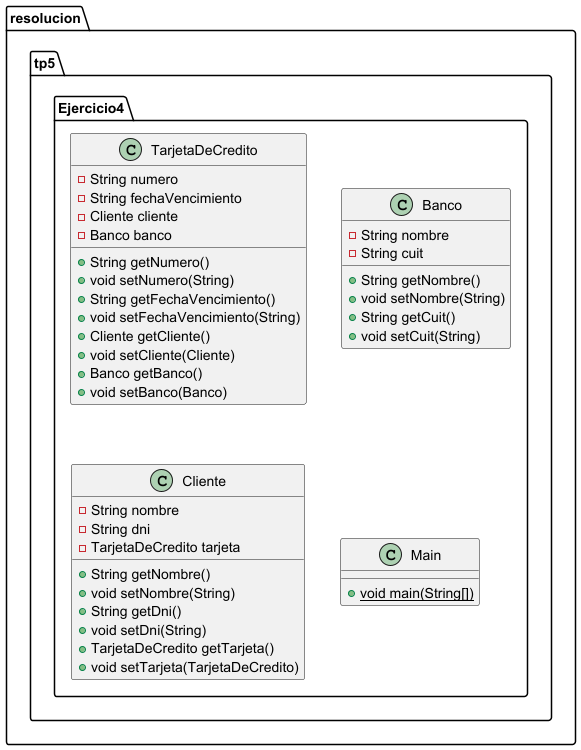

The diagram above was rendered by PlantUML. Its source (embedded in the PNG):
@startuml
class resolucion.tp5.Ejercicio4.TarjetaDeCredito {
- String numero
- String fechaVencimiento
- Cliente cliente
- Banco banco
+ String getNumero()
+ void setNumero(String)
+ String getFechaVencimiento()
+ void setFechaVencimiento(String)
+ Cliente getCliente()
+ void setCliente(Cliente)
+ Banco getBanco()
+ void setBanco(Banco)
}


class resolucion.tp5.Ejercicio4.Banco {
- String nombre
- String cuit
+ String getNombre()
+ void setNombre(String)
+ String getCuit()
+ void setCuit(String)
}


class resolucion.tp5.Ejercicio4.Cliente {
- String nombre
- String dni
- TarjetaDeCredito tarjeta
+ String getNombre()
+ void setNombre(String)
+ String getDni()
+ void setDni(String)
+ TarjetaDeCredito getTarjeta()
+ void setTarjeta(TarjetaDeCredito)
}


class resolucion.tp5.Ejercicio4.Main {
+ {static} void main(String[])
}

@enduml